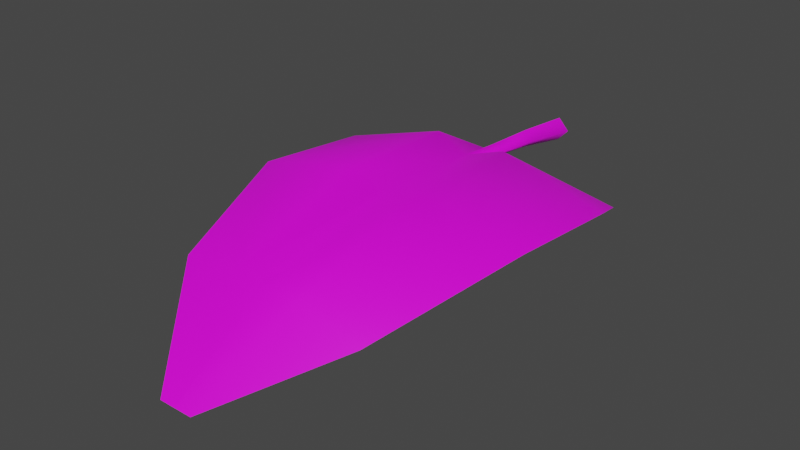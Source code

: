 # Source: FE_leaves_palm_01a_19-8.blend  (saved by Blender 3.0.42; exported with 4.5.12 LTS)
import bpy
from mathutils import Matrix  # noqa: F401  (used for matrix-valued properties, if any)

bpy.ops.wm.read_factory_settings(use_empty=True)
scene = bpy.context.scene
scene.name = 'Scene'

# ---- collections
col_collection = bpy.data.collections.new('Collection'); scene.collection.children.link(col_collection)

# ---- images (referenced by path relative to the original .blend; pixels are not part of the script)
import os
ASSET_DIR = os.environ.get("B2B_ASSET_DIR", "")  # directory of the original .blend (textures are referenced by path, not embedded)
HERE = os.path.dirname(os.path.abspath(__file__))  # packed textures are extracted next to this script under _unpacked/

def load_image(name, relpath, width, height, colorspace="sRGB"):
    """Load a texture the original file referenced (path relative to the .blend, or extracted next to this script)."""
    p = next((c for c in (os.path.join(HERE, relpath), os.path.join(ASSET_DIR, relpath)) if relpath and os.path.exists(c)), "")
    if p:
        img = bpy.data.images.load(p, check_existing=True)
        img.name = name
    else:  # same state as the original file: an image datablock whose file is absent (Cycles renders it pink)
        img = bpy.data.images.new(name, width, height)
        img.source = "FILE"
        img.filepath = "//" + (relpath or name)
    img.colorspace_settings.name = colorspace
    return img
img_fe_leaves_palm_01__tintmask_rw4_dds_001 = load_image('FE_leaves_palm_01__tintMask.rw4.dds.001', 'FE_leaves_palm_01__tintMask.rw4.dds', 1024, 1024, 'sRGB')

# ---- materials (node trees are filled in below, after node groups)
mat_material_002 = bpy.data.materials.new('Material.002')
mat_material_002.use_transparent_shadow = False

# ---- material node trees
mat_material_002.use_nodes = True; mat_material_002.node_tree.nodes.clear()
_N = mat_material_002.node_tree.nodes; _L = mat_material_002.node_tree.links
n0 = _N.new('ShaderNodeBsdfPrincipled'); n0.name = 'Principled BSDF'; n0.location = (10, 300)
n0.distribution = 'GGX'
n0.subsurface_method = 'RANDOM_WALK_SKIN'
n0.inputs[3].default_value = 1.45
n0.inputs[27].default_value = (0.0, 0.0, 0.0, 1.0)
n0.inputs[28].default_value = 1.0
n1 = _N.new('ShaderNodeOutputMaterial'); n1.name = 'Material Output'; n1.location = (300, 300)
n2 = _N.new('ShaderNodeTexImage'); n2.name = 'Image Texture'; n2.location = (-280, 275)
n2.image = img_fe_leaves_palm_01__tintmask_rw4_dds_001
n3 = _N.new('ShaderNodeTexImage'); n3.name = 'Image Texture.001'; n3.location = (-280, 275)
n3.image = img_fe_leaves_palm_01__tintmask_rw4_dds_001
_L.new(n0.outputs[0], n1.inputs[0])
_L.new(n3.outputs[0], n0.inputs[0])
n1.is_active_output = True

# ---- world
world_world = bpy.data.worlds.new('World'); scene.world = world_world
world_world.use_nodes = True; world_world.node_tree.nodes.clear()
_N = world_world.node_tree.nodes; _L = world_world.node_tree.links
n0 = _N.new('ShaderNodeOutputWorld'); n0.name = 'World Output'; n0.location = (300, 300)
n1 = _N.new('ShaderNodeBackground'); n1.name = 'Background'; n1.location = (10, 300)
n1.inputs[0].default_value = (0.05088, 0.05088, 0.05088, 1.0)
_L.new(n1.outputs[0], n0.inputs[0])
n0.is_active_output = True
world_world.color = (0.05088, 0.05088, 0.05088)
world_world.use_sun_shadow = False
world_world.sun_shadow_jitter_overblur = 0.0

# ---- meshes
me_fe_starter3_sp1_gmdl_001 = bpy.data.meshes.new('FE_starter3_Sp1.gmdl.001')
me_fe_starter3_sp1_gmdl_001.from_pydata([(-0.5783, -0.381, -0.0445), (-0.1625, -0.6146, 0.1605), (-0.656, -0.6177, 0.03094), (-0.04526, -0.4198, 0.06871), (0.006647, -0.6202, 0.1056), (-0.003973, -0.4171, 0.03478), (0.03379, -0.4199, 0.06747), (0.5992, -0.3797, -0.04024), (0.1799, -0.6144, 0.1593), (0.6728, -0.6115, 0.04104), (-0.1635, -1.172, 0.1759), (-0.6605, -1.174, 0.08553), (0.005779, -1.177, 0.09819), (0.1814, -1.171, 0.1746), (0.6784, -1.179, 0.09632), (-0.1568, -1.831, -0.003491), (-0.4373, -1.827, -0.02332), (0.003454, -1.827, 0.02348), (0.1746, -1.83, -0.004269), (0.454, -1.83, -0.08364), (-0.07179, -2.295, -0.2766), (0.00445, -2.295, -0.2766), (0.08536, -2.294, -0.2771), (-0.07179, -2.295, -0.2766), (-0.1568, -1.844, 0.008252), (-0.4373, -1.827, -0.02332), (0.00445, -2.295, -0.2766), (0.003483, -1.846, 0.01591), (0.00445, -2.295, -0.2766), (0.08536, -2.294, -0.2771), (0.1746, -1.843, 0.006984), (0.454, -1.83, -0.08364), (-0.1635, -1.178, 0.1963), (-0.6605, -1.174, 0.08553), (-0.002233, -1.187, 0.1355), (0.1815, -1.177, 0.1942), (0.6784, -1.179, 0.09632), (-0.1625, -0.6116, 0.1817), (-0.656, -0.6177, 0.03094), (-0.005638, -0.6219, 0.1162), (0.1799, -0.6116, 0.1797), (0.6728, -0.6115, 0.04104), (-0.5783, -0.381, -0.0445), (-0.04526, -0.4198, 0.06871), (-0.002916, -0.4216, 0.1008), (-0.04526, -0.4198, 0.06871), (0.5992, -0.3797, -0.04024), (0.03379, -0.4199, 0.06747), (-0.001471, -0.1637, 0.08831), (-0.05226, -0.1637, 0.04724), (-0.001471, -0.1637, 0.005266), (0.04373, -0.1637, 0.04655), (-0.001471, -0.1637, 0.08831), (-0.001471, -0.1637, 0.005266), (-0.001332, 0.1282, 0.05949), (-0.05971, 0.1281, 0.004192), (-0.001332, 0.1282, -0.05121), (0.05063, 0.1282, 0.004098), (-0.001332, 0.1282, 0.05949), (-0.001332, 0.1282, -0.05121), (-0.003973, -0.4171, 0.03478), (0.03379, -0.4199, 0.06747), (-0.003973, -0.4171, 0.03478)], [], [(0, 1, 2), (1, 0, 4), (0, 3, 4), (3, 5, 4), (5, 6, 4), (8, 4, 7), (6, 7, 4), (7, 9, 8), (10, 11, 1), (1, 11, 2), (4, 12, 1), (12, 10, 1), (8, 13, 4), (13, 12, 4), (9, 14, 8), (14, 13, 8), (10, 15, 11), (15, 16, 11), (17, 15, 12), (12, 15, 10), (18, 17, 13), (13, 17, 12), (19, 18, 14), (14, 18, 13), (16, 15, 20), (17, 21, 15), (15, 21, 20), (17, 18, 21), (18, 22, 21), (18, 19, 22), (23, 24, 25), (27, 24, 26), (23, 26, 24), (29, 30, 28), (28, 30, 27), (29, 31, 30), (32, 33, 24), (24, 33, 25), (27, 34, 24), (34, 32, 24), (30, 35, 27), (35, 34, 27), (35, 30, 36), (36, 30, 31), (32, 37, 33), (37, 38, 33), (34, 39, 32), (39, 37, 32), (40, 39, 35), (35, 39, 34), (41, 40, 36), (40, 35, 36), (38, 37, 42), (39, 43, 37), (37, 43, 42), (39, 40, 47), (40, 46, 47), (40, 41, 46), (48, 54, 49), (49, 54, 55), (56, 50, 55), (50, 49, 55), (57, 58, 51), (52, 51, 58), (51, 53, 57), (53, 59, 57), (48, 49, 45, 44), (51, 52, 44, 61), (49, 50, 60, 45), (53, 51, 61, 62), (44, 45, 39), (61, 44, 39)])
me_fe_starter3_sp1_gmdl_001.polygons.foreach_set('use_smooth', [True] * 72)
_uv = me_fe_starter3_sp1_gmdl_001.uv_layers.new(name='UVMap')
_uv.uv.foreach_set('vector', [0.5788, 0.114, 0.7211, 0.1782, 0.5445, 0.1781, 0.7211, 0.1782, 0.5788, 0.114, 0.7572, 0.1778, 0.5788, 0.114, 0.7433, 0.1183, 0.7572, 0.1778, 0.7433, 0.1183, 0.7599, 0.1186, 0.7572, 0.1778, 0.7599, 0.1186, 0.7753, 0.1183, 0.7572, 0.1778, 0.7921, 0.1781, 0.7572, 0.1778, 0.9335, 0.114, 0.7753, 0.1183, 0.9335, 0.114, 0.7572, 0.1778, 0.9335, 0.114, 0.9719, 0.1781, 0.7921, 0.1781, 0.7209, 0.3577, 0.5379, 0.3577, 0.7211, 0.1782, 0.7211, 0.1782, 0.5379, 0.3577, 0.5445, 0.1781, 0.7572, 0.1778, 0.7567, 0.3577, 0.7211, 0.1782, 0.7567, 0.3577, 0.7209, 0.3577, 0.7211, 0.1782, 0.7921, 0.1781, 0.7921, 0.3577, 0.7572, 0.1778, 0.7921, 0.3577, 0.7567, 0.3577, 0.7572, 0.1778, 0.9719, 0.1781, 0.9785, 0.3577, 0.7921, 0.1781, 0.9785, 0.3577, 0.7921, 0.3577, 0.7921, 0.1781, 0.7209, 0.3577, 0.7235, 0.583, 0.5379, 0.3577, 0.7235, 0.583, 0.6407, 0.583, 0.5379, 0.3577, 0.7567, 0.583, 0.7235, 0.583, 0.7567, 0.3577, 0.7567, 0.3577, 0.7235, 0.583, 0.7209, 0.3577, 0.7914, 0.583, 0.7567, 0.583, 0.7921, 0.3577, 0.7921, 0.3577, 0.7567, 0.583, 0.7567, 0.3577, 0.8757, 0.583, 0.7914, 0.583, 0.9785, 0.3577, 0.9785, 0.3577, 0.7914, 0.583, 0.7921, 0.3577, 0.6407, 0.583, 0.7235, 0.583, 0.7363, 0.7093, 0.7567, 0.583, 0.7567, 0.7093, 0.7235, 0.583, 0.7235, 0.583, 0.7567, 0.7093, 0.7363, 0.7093, 0.7567, 0.583, 0.7914, 0.583, 0.7567, 0.7093, 0.7914, 0.583, 0.7801, 0.7093, 0.7567, 0.7093, 0.7914, 0.583, 0.8757, 0.583, 0.7801, 0.7093, 0.3406, 0.07107, 0.3559, 0.2287, 0.4599, 0.2287, 0.3151, 0.2287, 0.3559, 0.2287, 0.3151, 0.07107, 0.3406, 0.07107, 0.3151, 0.07107, 0.3559, 0.2287, 0.286, 0.07107, 0.2726, 0.2287, 0.3151, 0.07107, 0.3151, 0.07107, 0.2726, 0.2287, 0.3151, 0.2287, 0.286, 0.07107, 0.1667, 0.2287, 0.2726, 0.2287, 0.359, 0.5097, 0.5881, 0.5097, 0.3559, 0.2287, 0.3559, 0.2287, 0.5881, 0.5097, 0.4599, 0.2287, 0.3151, 0.2287, 0.3151, 0.5097, 0.3559, 0.2287, 0.3151, 0.5097, 0.359, 0.5097, 0.3559, 0.2287, 0.2726, 0.2287, 0.2717, 0.5097, 0.3151, 0.2287, 0.2717, 0.5097, 0.3151, 0.5096, 0.3151, 0.2287, 0.2717, 0.5097, 0.2726, 0.2287, 0.0385, 0.5097, 0.0385, 0.5097, 0.2726, 0.2287, 0.1667, 0.2287, 0.359, 0.5097, 0.3589, 0.7337, 0.5881, 0.5097, 0.3589, 0.7337, 0.5799, 0.7338, 0.5881, 0.5097, 0.3151, 0.5097, 0.3146, 0.734, 0.359, 0.5097, 0.3146, 0.734, 0.3589, 0.7337, 0.359, 0.5097, 0.2717, 0.7338, 0.3146, 0.7341, 0.2717, 0.5097, 0.2717, 0.5097, 0.3146, 0.7341, 0.3151, 0.5096, 0.04668, 0.7338, 0.2717, 0.7338, 0.0385, 0.5097, 0.2717, 0.7338, 0.2717, 0.5097, 0.0385, 0.5097, 0.5799, 0.7338, 0.3589, 0.7337, 0.5371, 0.8138, 0.3146, 0.734, 0.3318, 0.8084, 0.3589, 0.7337, 0.3589, 0.7337, 0.3318, 0.8084, 0.5371, 0.8138, 0.3146, 0.7341, 0.2717, 0.7338, 0.292, 0.8084, 0.2717, 0.7338, 0.09464, 0.8138, 0.292, 0.8084, 0.2717, 0.7338, 0.04668, 0.7338, 0.09464, 0.8138, 0.3111, 0.808, 0.3151, 0.9104, 0.3318, 0.8084, 0.3318, 0.8084, 0.3151, 0.9104, 0.3349, 0.91, 0.7567, 0.03652, 0.7599, 0.1186, 0.7409, 0.03679, 0.7599, 0.1186, 0.7433, 0.1183, 0.7409, 0.03679, 0.2958, 0.9103, 0.3151, 0.9104, 0.292, 0.8084, 0.3111, 0.808, 0.292, 0.8084, 0.3151, 0.9104, 0.7753, 0.1183, 0.7599, 0.1186, 0.7722, 0.03655, 0.7599, 0.1186, 0.7567, 0.03652, 0.7722, 0.03655, 0.3111, 0.808, 0.3318, 0.8084, 0.3318, 0.8084, 0.3111, 0.808, 0.292, 0.8084, 0.3111, 0.808, 0.3111, 0.808, 0.292, 0.8084, 0.7433, 0.1183, 0.7599, 0.1186, 0.7599, 0.1186, 0.7433, 0.1183, 0.7599, 0.1186, 0.7753, 0.1183, 0.7753, 0.1183, 0.7599, 0.1186, 0.3111, 0.808, 0.292, 0.8084, 0.3146, 0.7341, 0.3318, 0.8084, 0.3111, 0.808, 0.3146, 0.7341])
me_fe_starter3_sp1_gmdl_001.materials.append(mat_material_002)
me_fe_starter3_sp1_gmdl_001.use_remesh_fix_poles = True
me_fe_starter3_sp1_gmdl_001.use_remesh_preserve_attributes = False
me_fe_starter3_sp1_gmdl_001.use_paint_bone_selection = False
me_fe_starter3_sp1_gmdl_001.use_paint_mask_vertex = True
me_fe_starter3_sp1_gmdl_001.update()
arm_armature_002 = bpy.data.armatures.new('Armature.002')  # bones are not reproduced

# ---- objects
ob_fe_starter3_sp1_gmdl_001 = bpy.data.objects.new('FE_starter3_Sp1.gmdl.001', me_fe_starter3_sp1_gmdl_001)
ob_armature = bpy.data.objects.new('Armature', arm_armature_002)

# ---- transforms, parenting, visibility, modifiers, constraints
ob_fe_starter3_sp1_gmdl_001.parent = ob_armature
ob_fe_starter3_sp1_gmdl_001.location = (0.0, 0.0, 0.0)
_vg = ob_fe_starter3_sp1_gmdl_001.vertex_groups.new(name='Bone')
for _i, _w in zip([0, 1, 3, 4, 5, 6, 7, 8, 9, 10, 11, 12, 13, 14, 15, 16, 17, 18, 19, 20, 21, 22, 23, 24, 25, 26, 27, 28, 29, 30, 31, 32, 33, 34, 35, 36, 37, 38, 39, 41, 42, 43, 44, 45, 46, 47, 48, 49, 50, 51, 52, 53, 54, 55, 56, 57, 58, 59, 60, 61, 62], [0.0001302, 0.0001941, 0.0, 0.0, 0.0, 0.0, 0.0007627, 8.343e-06, 0.0003583, 0.0, 0.0004141, 0.0, 4.429e-05, 0.0002509, 0.0001777, 0.0004734, 0.0, 0.0, 0.0, 0.001306, 0.0, 0.001336, 0.007319, 0.0, 1.431e-05, 0.0, 1.514e-05, 0.0, 0.0, 0.0, 1.774e-06, 5.753e-06, 0.0001089, 0.0006689, 0.0005454, 0.0001993, 8.321e-05, 0.002134, 3.099e-05, 0.0008079, 3.197e-05, 1.514e-05, 2.325e-06, 1.514e-05, 6.379e-05, 0.0, 1.0, 1.0, 1.0, 1.0, 1.0, 1.0, 1.0, 1.0, 1.0, 1.0, 1.0, 1.0, 0.0, 0.0, 0.0]): _vg.add([_i], _w, 'REPLACE')
_vg = ob_fe_starter3_sp1_gmdl_001.vertex_groups.new(name='Bone.001')
for _i, _w in zip([0, 2, 3, 4, 5, 6, 7, 32, 33, 34, 35, 36, 39, 40, 42, 43, 44, 45, 46, 47, 60, 61, 62], [0.8749, 0.0, 1.0, 0.0, 1.0, 1.0, 0.8742, 0.0, 0.0, 0.0, 0.0, 0.0, 0.0, 0.0, 0.875, 1.0, 1.0, 1.0, 0.8749, 1.0, 1.0, 1.0, 1.0]): _vg.add([_i], _w, 'REPLACE')
_vg = ob_fe_starter3_sp1_gmdl_001.vertex_groups.new(name='Bone.002')
for _i, _w in zip([0, 1, 2, 4, 7, 8, 9, 10, 11, 13, 14, 37, 38, 39, 40, 41, 42, 46], [0.125, 0.965, 0.9304, 1.0, 0.125, 0.9653, 0.93, 0.0, 0.0, 0.0, 0.0, 0.9999, 0.9279, 1.0, 1.0, 0.9292, 0.125, 0.125]): _vg.add([_i], _w, 'REPLACE')
_vg = ob_fe_starter3_sp1_gmdl_001.vertex_groups.new(name='Bone.003')
for _i, _w in zip([1, 2, 8, 9, 10, 11, 12, 13, 14, 15, 16, 18, 19, 24, 25, 30, 31, 32, 33, 34, 35, 36, 37, 38, 39, 40, 41], [0.0348, 0.06962, 0.03467, 0.06968, 0.965, 0.9296, 1.0, 0.965, 0.9297, 0.0, 0.0, 0.0, 0.0, 0.0, 0.0, 0.0, 0.0, 0.9652, 0.9299, 0.9993, 0.9645, 0.9298, 0.0, 0.07, 0.0, 0.0, 0.06995]): _vg.add([_i], _w, 'REPLACE')
_vg = ob_fe_starter3_sp1_gmdl_001.vertex_groups.new(name='Bone.004')
for _i, _w in zip([0, 1, 2, 7, 8, 9, 10, 11, 13, 14, 15, 16, 17, 18, 19, 20, 22, 23, 24, 25, 27, 29, 30, 31, 32, 33, 34, 35, 36, 37, 38, 40, 41, 42, 46], [0.0, 0.0, 0.0, 0.0, 0.0, 0.0, 0.03496, 0.07, 0.035, 0.07, 0.9648, 0.9295, 1.0, 0.965, 0.93, 0.0, 0.0, 0.0, 0.965, 0.9341, 1.0, 0.0, 0.965, 0.93, 0.03477, 0.07, 0.0, 0.03496, 0.06998, 0.0, 0.0, 0.0, 0.0, 0.0, 0.0]): _vg.add([_i], _w, 'REPLACE')
_vg = ob_fe_starter3_sp1_gmdl_001.vertex_groups.new(name='Bone.005')
for _i, _w in zip([15, 16, 18, 19, 20, 21, 22, 23, 24, 25, 26, 28, 29, 30, 31], [0.035, 0.06999, 0.035, 0.07, 0.9987, 1.0, 0.9987, 0.9927, 0.035, 0.06589, 1.0, 1.0, 1.0, 0.035, 0.07]): _vg.add([_i], _w, 'REPLACE')
_m = ob_fe_starter3_sp1_gmdl_001.modifiers.new('Armature.001', 'ARMATURE')
_m.object = ob_armature
ob_armature.location = (0.0, 0.0, 0.0)

# ---- collection membership
col_collection.objects.link(ob_fe_starter3_sp1_gmdl_001)
col_collection.objects.link(ob_armature)

# ---- scene / render settings (as saved in the file)
scene.frame_start = 1; scene.frame_end = 250; scene.frame_set(15)
scene.render.engine = 'BLENDER_EEVEE_NEXT'
scene.cycles.sampling_pattern = 'TABULATED_SOBOL'
scene.cycles.use_light_tree = False
scene.view_settings.view_transform = 'Filmic'
bpy.context.view_layer.update()

# ---- added for rendering (the .blend has no active camera and no usable light): camera, sun
cam_auto = bpy.data.cameras.new('AutoCamera')
cam_auto.lens = 50.0
cam_auto.sensor_width = 36.0
cam_auto.clip_end = 1000.0
ob_auto_camera = bpy.data.objects.new('AutoCamera', cam_auto)
scene.collection.objects.link(ob_auto_camera)
ob_auto_camera.location = (2.60728, -4.20118, 2.03826)
ob_auto_camera.rotation_euler = (1.09748, -7.21219e-08, 0.694738)
scene.camera = ob_auto_camera
light_auto_sun = bpy.data.lights.new('AutoSun', 'SUN')
light_auto_sun.energy = 3.0
light_auto_sun.angle = 0.0523599
ob_auto_sun = bpy.data.objects.new('AutoSun', light_auto_sun)
scene.collection.objects.link(ob_auto_sun)
ob_auto_sun.rotation_euler = (0.872665, 0.174533, 0.523599)
bpy.context.view_layer.update()
